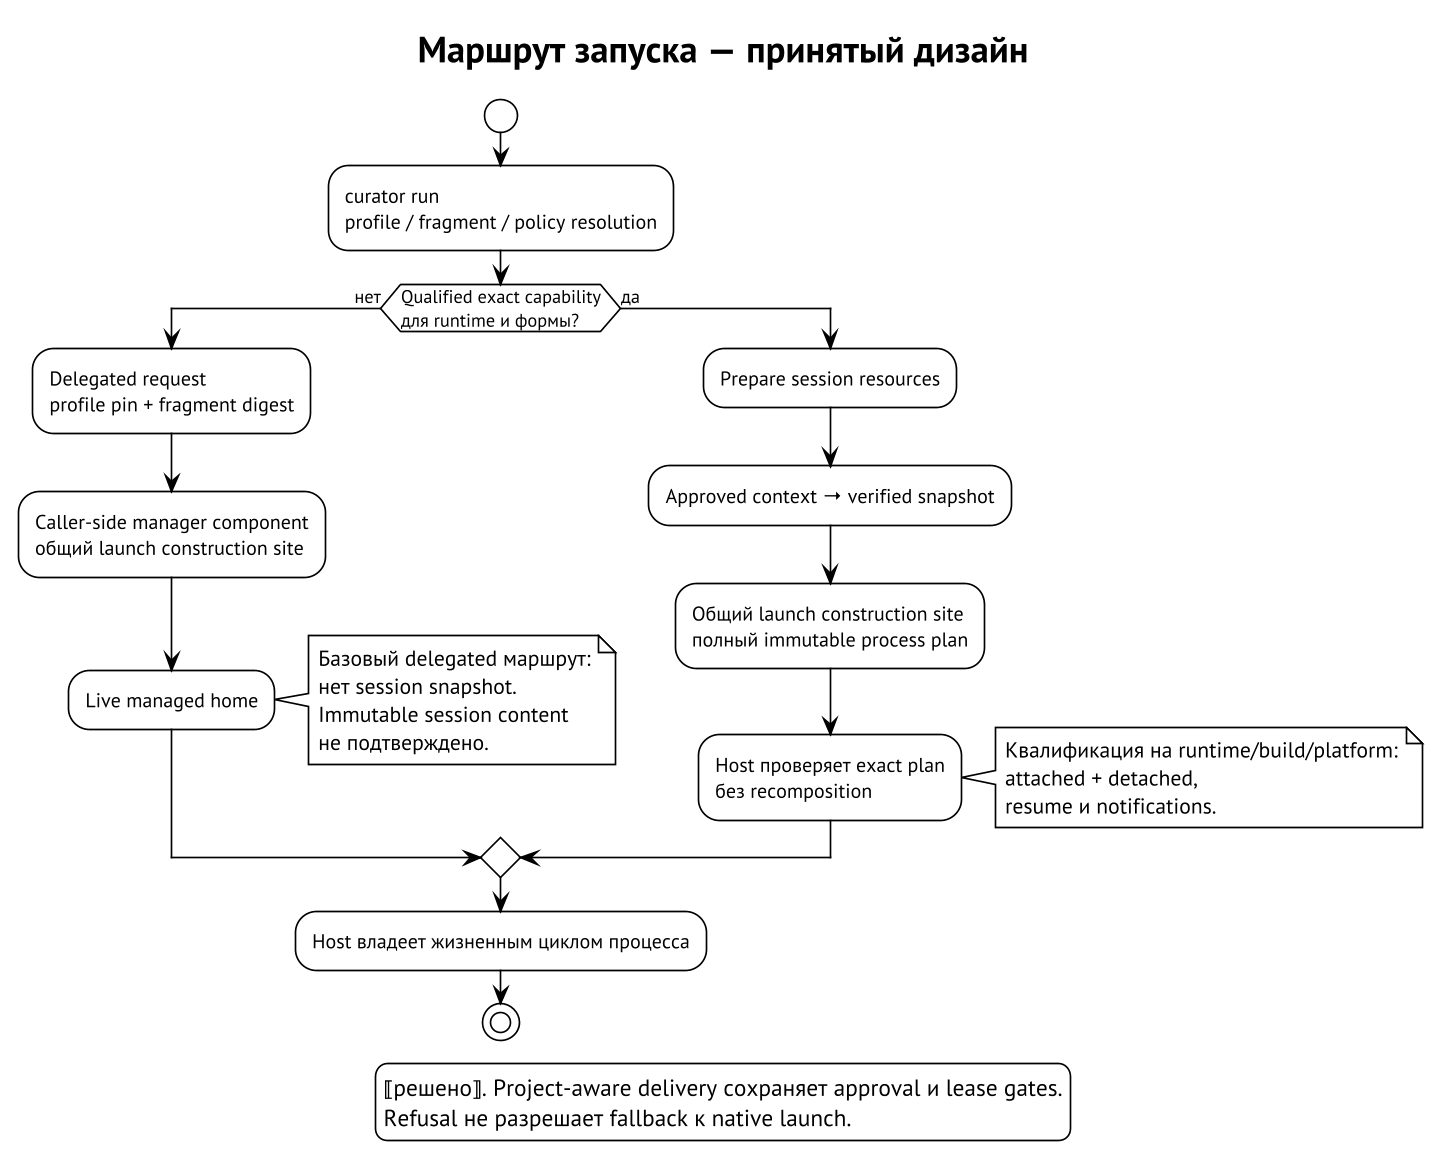

The diagram above was rendered by PlantUML. Its source (embedded in the PNG):
@startuml
!theme plain
skinparam defaultFontName PT Sans
skinparam dpi 160
skinparam shadowing false
title Маршрут запуска — принятый дизайн
start
:curator run\nprofile / fragment / policy resolution;
if (Qualified exact capability\nдля runtime и формы?) then (нет)
  :Delegated request\nprofile pin + fragment digest;
  :Caller-side manager component\nобщий launch construction site;
  :Live managed home;
  note right
    Базовый delegated маршрут:
    нет session snapshot.
    Immutable session content
    не подтверждено.
  end note
else (да)
  :Prepare session resources;
  :Approved context → verified snapshot;
  :Общий launch construction site\nполный immutable process plan;
  :Host проверяет exact plan\nбез recomposition;
  note right
    Квалификация на runtime/build/platform:
    attached + detached,
    resume и notifications.
  end note
endif
:Host владеет жизненным циклом процесса;
stop
legend bottom
  ⟦решено⟧. Project-aware delivery сохраняет approval и lease gates.
  Refusal не разрешает fallback к native launch.
endlegend
@enduml